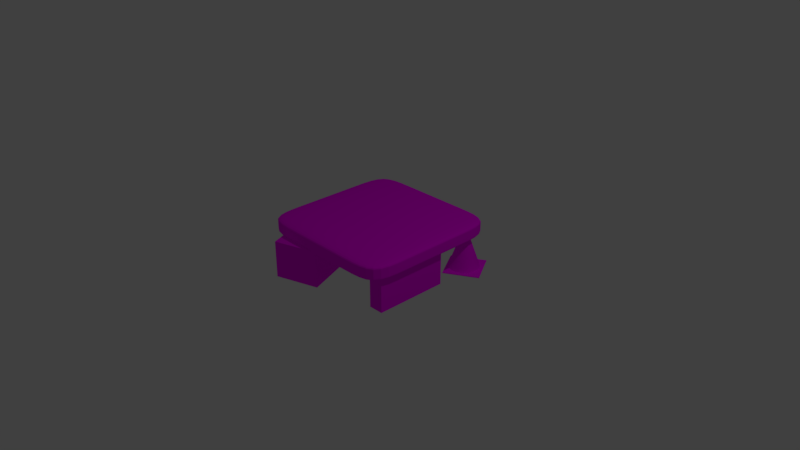 # Source: Tablebasse2.blend  (saved by Blender 2.79.0; exported with 4.5.12 LTS)
import bpy
from mathutils import Matrix  # noqa: F401  (used for matrix-valued properties, if any)

bpy.ops.wm.read_factory_settings(use_empty=True)
scene = bpy.context.scene
scene.name = 'Scene'

# ---- collections
col_collection_1 = bpy.data.collections.new('Collection 1'); scene.collection.children.link(col_collection_1)

# ---- images (referenced by path relative to the original .blend; pixels are not part of the script)
import os
ASSET_DIR = os.environ.get("B2B_ASSET_DIR", "")  # directory of the original .blend (textures are referenced by path, not embedded)
HERE = os.path.dirname(os.path.abspath(__file__))  # packed textures are extracted next to this script under _unpacked/

def load_image(name, relpath, width, height, colorspace="sRGB"):
    """Load a texture the original file referenced (path relative to the .blend, or extracted next to this script)."""
    p = next((c for c in (os.path.join(HERE, relpath), os.path.join(ASSET_DIR, relpath)) if relpath and os.path.exists(c)), "")
    if p:
        img = bpy.data.images.load(p, check_existing=True)
        img.name = name
    else:  # same state as the original file: an image datablock whose file is absent (Cycles renders it pink)
        img = bpy.data.images.new(name, width, height)
        img.source = "FILE"
        img.filepath = "//" + (relpath or name)
    img.colorspace_settings.name = colorspace
    return img
img_tabelbasse_jpg = load_image('tabelbasse.jpg', 'tabelbasse.jpg', 1024, 1024, 'sRGB')
img_tabelbasse_jpg_001 = load_image('tabelbasse.jpg.001', 'tabelbasse.jpg', 1024, 1024, 'sRGB')
img_tabelbasse_jpg_002 = load_image('tabelbasse.jpg.002', 'tabelbasse.jpg', 1024, 1024, 'sRGB')
img_tabelbasse_jpg_003 = load_image('tabelbasse.jpg.003', 'tabelbasse.jpg', 1024, 1024, 'sRGB')

# ---- materials (node trees are filled in below, after node groups)
mat_mat_riau_002 = bpy.data.materials.new('Matériau.002')
mat_mat_riau_002.alpha_threshold = 0.0
mat_mat_riau_002.roughness = 0.5
mat_mat_riau_001 = bpy.data.materials.new('Matériau.001')
mat_mat_riau_001.alpha_threshold = 0.0
mat_mat_riau_001.roughness = 0.5
mat_mat_riau_005 = bpy.data.materials.new('Matériau.005')
mat_mat_riau_005.alpha_threshold = 0.0
mat_mat_riau_005.roughness = 0.5
mat_mat_riau_003 = bpy.data.materials.new('Matériau.003')
mat_mat_riau_003.alpha_threshold = 0.0
mat_mat_riau_003.roughness = 0.5
mat_mat_riau_006 = bpy.data.materials.new('Matériau.006')
mat_mat_riau_006.alpha_threshold = 0.0
mat_mat_riau_006.roughness = 0.5
mat_mat_riau_007 = bpy.data.materials.new('Matériau.007')
mat_mat_riau_007.alpha_threshold = 0.0
mat_mat_riau_007.roughness = 0.5
mat_mat_riau_008 = bpy.data.materials.new('Matériau.008')
mat_mat_riau_008.alpha_threshold = 0.0
mat_mat_riau_008.roughness = 0.5

# ---- material node trees
mat_mat_riau_002.use_nodes = True; mat_mat_riau_002.node_tree.nodes.clear()
_N = mat_mat_riau_002.node_tree.nodes; _L = mat_mat_riau_002.node_tree.links
n0 = _N.new('ShaderNodeOutputMaterial'); n0.name = 'Sortie de matériau'; n0.location = (462, 233)
n1 = _N.new('ShaderNodeBsdfDiffuse'); n1.name = 'BSDF diffus'; n1.location = (305, 347)
n2 = _N.new('ShaderNodeTexImage'); n2.name = 'Texture image'; n2.location = (84, 368)
n2.width = 140
n2.image = img_tabelbasse_jpg
_L.new(n1.outputs[0], n0.inputs[0])
_L.new(n2.outputs[0], n1.inputs[0])
n0.is_active_output = True
mat_mat_riau_001.use_nodes = True; mat_mat_riau_001.node_tree.nodes.clear()
_N = mat_mat_riau_001.node_tree.nodes; _L = mat_mat_riau_001.node_tree.links
n0 = _N.new('ShaderNodeOutputMaterial'); n0.name = 'Sortie de matériau'; n0.location = (463, 232)
n1 = _N.new('ShaderNodeBsdfDiffuse'); n1.name = 'BSDF diffus'; n1.location = (308, 311)
n2 = _N.new('ShaderNodeTexImage'); n2.name = 'Texture image'; n2.location = (123, 346)
n2.width = 140
n2.image = img_tabelbasse_jpg
_L.new(n1.outputs[0], n0.inputs[0])
_L.new(n2.outputs[0], n1.inputs[0])
n0.is_active_output = True
mat_mat_riau_005.use_nodes = True; mat_mat_riau_005.node_tree.nodes.clear()
_N = mat_mat_riau_005.node_tree.nodes; _L = mat_mat_riau_005.node_tree.links
n0 = _N.new('ShaderNodeOutputMaterial'); n0.name = 'Sortie de matériau'; n0.location = (458, 243)
n1 = _N.new('ShaderNodeBsdfDiffuse'); n1.name = 'BSDF diffus'; n1.location = (321, 336)
n2 = _N.new('ShaderNodeTexImage'); n2.name = 'Texture image'; n2.location = (97, 362)
n2.width = 140
n2.image = img_tabelbasse_jpg
_L.new(n1.outputs[0], n0.inputs[0])
_L.new(n2.outputs[0], n1.inputs[0])
n0.is_active_output = True
mat_mat_riau_003.use_nodes = True; mat_mat_riau_003.node_tree.nodes.clear()
_N = mat_mat_riau_003.node_tree.nodes; _L = mat_mat_riau_003.node_tree.links
n0 = _N.new('ShaderNodeOutputMaterial'); n0.name = 'Sortie de matériau'; n0.location = (459, 236)
n1 = _N.new('ShaderNodeBsdfDiffuse'); n1.name = 'BSDF diffus'; n1.location = (280, 334)
n2 = _N.new('ShaderNodeTexImage'); n2.name = 'Texture image'; n2.location = (65, 343)
n2.width = 140
n2.image = img_tabelbasse_jpg
_L.new(n1.outputs[0], n0.inputs[0])
_L.new(n2.outputs[0], n1.inputs[0])
n0.is_active_output = True
mat_mat_riau_006.use_nodes = True; mat_mat_riau_006.node_tree.nodes.clear()
_N = mat_mat_riau_006.node_tree.nodes; _L = mat_mat_riau_006.node_tree.links
n0 = _N.new('ShaderNodeOutputMaterial'); n0.name = 'Sortie de matériau'; n0.location = (458, 243)
n1 = _N.new('ShaderNodeBsdfDiffuse'); n1.name = 'BSDF diffus'; n1.location = (321, 336)
n2 = _N.new('ShaderNodeTexImage'); n2.name = 'Texture image'; n2.location = (97, 362)
n2.width = 140
n2.image = img_tabelbasse_jpg_001
_L.new(n1.outputs[0], n0.inputs[0])
_L.new(n2.outputs[0], n1.inputs[0])
n0.is_active_output = True
mat_mat_riau_007.use_nodes = True; mat_mat_riau_007.node_tree.nodes.clear()
_N = mat_mat_riau_007.node_tree.nodes; _L = mat_mat_riau_007.node_tree.links
n0 = _N.new('ShaderNodeOutputMaterial'); n0.name = 'Sortie de matériau'; n0.location = (458, 243)
n1 = _N.new('ShaderNodeBsdfDiffuse'); n1.name = 'BSDF diffus'; n1.location = (321, 336)
n2 = _N.new('ShaderNodeTexImage'); n2.name = 'Texture image'; n2.location = (97, 362)
n2.width = 140
n2.image = img_tabelbasse_jpg_002
_L.new(n1.outputs[0], n0.inputs[0])
_L.new(n2.outputs[0], n1.inputs[0])
n0.is_active_output = True
mat_mat_riau_008.use_nodes = True; mat_mat_riau_008.node_tree.nodes.clear()
_N = mat_mat_riau_008.node_tree.nodes; _L = mat_mat_riau_008.node_tree.links
n0 = _N.new('ShaderNodeOutputMaterial'); n0.name = 'Sortie de matériau'; n0.location = (458, 243)
n1 = _N.new('ShaderNodeBsdfDiffuse'); n1.name = 'BSDF diffus'; n1.location = (321, 336)
n2 = _N.new('ShaderNodeTexImage'); n2.name = 'Texture image'; n2.location = (97, 362)
n2.width = 140
n2.image = img_tabelbasse_jpg_003
_L.new(n1.outputs[0], n0.inputs[0])
_L.new(n2.outputs[0], n1.inputs[0])
n0.is_active_output = True

# ---- world
world_world = bpy.data.worlds.new('World'); scene.world = world_world
world_world.color = (0.05088, 0.05088, 0.05088)
world_world.use_sun_shadow = False
world_world.sun_shadow_jitter_overblur = 0.0
world_world.cycles.sampling_method = 'MANUAL'

# ---- cameras
cam_camera = bpy.data.cameras.new('Camera')
cam_camera.clip_end = 100.0
cam_camera.lens = 35.0
cam_camera.sensor_width = 32.0
cam_camera.sensor_height = 18.0
cam_camera.ortho_scale = 7.314
cam_camera.dof.focus_distance = 0.0

# ---- lights
light_lamp = bpy.data.lights.new('Lamp', 'POINT')
light_lamp.transmission_factor = 0.0
light_lamp.cutoff_distance = 30.0
light_lamp.energy = 100.0
light_lamp.shadow_buffer_clip_start = 1.001
light_lamp.shadow_soft_size = 0.1
light_lamp.shadow_maximum_resolution = 0.006
light_lamp.use_absolute_resolution = True

# ---- meshes
me_c_ne = bpy.data.meshes.new('Cône')
me_c_ne.from_pydata([(-0.4213, 0.654, -0.416), (-0.4213, -0.346, 1.584), (-0.2262, 0.6347, -0.416), (-0.0386, 0.5778, -0.416), (0.1343, 0.4854, -0.416), (0.2858, 0.3611, -0.416), (0.4102, 0.2095, -0.416), (0.5026, 0.03665, -0.416), (0.5595, -0.1509, -0.416), (0.5787, -0.346, -0.416), (0.5595, -0.5411, -0.416), (0.5026, -0.7287, -0.416), (0.4102, -0.9016, -0.416), (0.2858, -1.053, -0.416), (0.1343, -1.178, -0.416), (-0.0386, -1.27, -0.416), (-0.2262, -1.327, -0.416), (-0.4213, -1.346, -0.416), (-0.6164, -1.327, -0.416), (-0.804, -1.27, -0.416), (-0.9769, -1.178, -0.416), (-1.128, -1.053, -0.416), (-1.253, -0.9016, -0.416), (-1.345, -0.7287, -0.416), (-1.402, -0.5411, -0.416), (-1.421, -0.346, -0.416), (-1.402, -0.1509, -0.416), (-1.345, 0.03665, -0.416), (-1.253, 0.2095, -0.416), (-1.128, 0.3611, -0.416), (-0.9769, 0.4854, -0.416), (-0.804, 0.5778, -0.416), (-0.6164, 0.6347, -0.416), (-0.4213, 0.654, -0.416), (-0.2262, 0.6347, -0.416), (-0.0386, 0.5778, -0.416), (0.1343, 0.4854, -0.416), (0.2858, 0.3611, -0.416), (0.4102, 0.2095, -0.416), (0.5026, 0.03665, -0.416), (0.5595, -0.1509, -0.416), (0.5787, -0.346, -0.416), (0.5595, -0.5411, -0.416), (0.5026, -0.7287, -0.416), (0.4102, -0.9016, -0.416), (0.2858, -1.053, -0.416), (0.1343, -1.178, -0.416), (-0.0386, -1.27, -0.416), (-0.2262, -1.327, -0.416), (-0.4213, -1.346, -0.416), (-0.6164, -1.327, -0.416), (-0.804, -1.27, -0.416), (-0.9769, -1.178, -0.416), (-1.128, -1.053, -0.416), (-1.253, -0.9016, -0.416), (-1.345, -0.7287, -0.416), (-1.402, -0.5411, -0.416), (-0.4213, -0.346, 1.584), (-1.421, -0.346, -0.416), (-1.402, -0.1509, -0.416), (-1.345, 0.03665, -0.416), (-1.253, 0.2095, -0.416), (-1.128, 0.3611, -0.416), (-0.9769, 0.4854, -0.416), (-0.804, 0.5778, -0.416), (-0.6164, 0.6347, -0.416)], [], [(0, 1, 2), (2, 1, 3), (3, 1, 4), (4, 1, 5), (5, 1, 6), (6, 1, 7), (7, 1, 8), (8, 1, 9), (9, 1, 10), (10, 1, 11), (11, 1, 12), (12, 1, 13), (13, 1, 14), (14, 1, 15), (15, 1, 16), (16, 1, 17), (17, 1, 18), (18, 1, 19), (19, 1, 20), (20, 1, 21), (21, 1, 22), (22, 1, 23), (23, 1, 24), (24, 1, 25), (25, 1, 26), (26, 1, 27), (27, 1, 28), (28, 1, 29), (29, 1, 30), (30, 1, 31), (31, 1, 32), (32, 1, 0), (26, 27, 60, 59), (33, 34, 35, 36, 37, 38, 39, 40, 41, 42, 43, 44, 45, 46, 47, 48, 49, 50, 51, 52, 53, 54, 55, 56, 58, 59, 60, 61, 62, 63, 64, 65), (6, 7, 39, 38), (13, 14, 46, 45), (20, 21, 53, 52), (0, 2, 34, 33), (27, 28, 61, 60), (7, 8, 40, 39), (14, 15, 47, 46), (21, 22, 54, 53), (28, 29, 62, 61), (8, 9, 41, 40), (15, 16, 48, 47), (22, 23, 55, 54), (2, 3, 35, 34), (29, 30, 63, 62), (9, 10, 42, 41), (16, 17, 49, 48), (23, 24, 56, 55), (3, 4, 36, 35), (30, 31, 64, 63), (10, 11, 43, 42), (1, 12, 44, 57), (17, 18, 50, 49), (24, 25, 58, 56), (4, 5, 37, 36), (31, 32, 65, 64), (11, 12, 44, 43), (18, 19, 51, 50), (32, 0, 33, 65), (25, 26, 59, 58), (5, 6, 38, 37), (12, 13, 45, 44), (19, 20, 52, 51)])
_uv = me_c_ne.uv_layers.new(name='CarteUV')
_uv.uv.foreach_set('vector', [0.7758, 0.2228, 0.8197, 0.1197, 0.7908, 0.2249, 0.7908, 0.2249, 0.8197, 0.1197, 0.8002, 0.2261, 0.8002, 0.2261, 0.8197, 0.1197, 0.8121, 0.2268, 0.8121, 0.2268, 0.8197, 0.1197, 0.8258, 0.2268, 0.8258, 0.2268, 0.8197, 0.1197, 0.8386, 0.2265, 0.8386, 0.2265, 0.8197, 0.1197, 0.8506, 0.2249, 0.8506, 0.2249, 0.8197, 0.1197, 0.8615, 0.223, 0.8615, 0.223, 0.8197, 0.1197, 0.8718, 0.2206, 0.6701, 0.1089, 0.8192, 0.12, 0.6688, 0.1189, 0.6688, 0.1189, 0.8192, 0.12, 0.6691, 0.1255, 0.6691, 0.1255, 0.8192, 0.12, 0.6699, 0.1323, 0.6699, 0.1323, 0.8192, 0.12, 0.6711, 0.1393, 0.6711, 0.1393, 0.8192, 0.12, 0.6732, 0.1461, 0.6732, 0.1461, 0.8192, 0.12, 0.6756, 0.1534, 0.6756, 0.1534, 0.8192, 0.12, 0.6795, 0.1607, 0.6795, 0.1607, 0.8192, 0.12, 0.6854, 0.1693, 0.6855, 0.1695, 0.8187, 0.1202, 0.6937, 0.1789, 0.6937, 0.1789, 0.8187, 0.1202, 0.7, 0.1848, 0.7, 0.1848, 0.8187, 0.1202, 0.7087, 0.1926, 0.7087, 0.1926, 0.8187, 0.1202, 0.719, 0.1999, 0.719, 0.1999, 0.8187, 0.1202, 0.7347, 0.208, 0.7347, 0.208, 0.8187, 0.1202, 0.7494, 0.2145, 0.7494, 0.2145, 0.8187, 0.1202, 0.7627, 0.2194, 0.8057, 0.01673, 0.8194, 0.1193, 0.7962, 0.0166, 0.7962, 0.0166, 0.8194, 0.1193, 0.786, 0.01738, 0.786, 0.01738, 0.8194, 0.1193, 0.7755, 0.01903, 0.7755, 0.01903, 0.8194, 0.1193, 0.7651, 0.0215, 0.7651, 0.0215, 0.8194, 0.1193, 0.7551, 0.02469, 0.7551, 0.02469, 0.8194, 0.1193, 0.7461, 0.02847, 0.7461, 0.02847, 0.8194, 0.1193, 0.7382, 0.03271, 0.7382, 0.03271, 0.8194, 0.1193, 0.7319, 0.03723, 0.763, 0.2194, 0.8197, 0.1197, 0.7758, 0.2228, 0.0, 0.0, 0.0, 0.0, 0.0, 0.0, 0.0, 0.0, 0.04735, 0.1747, 0.04735, 0.1501, 0.05338, 0.126, 0.06522, 0.1033, 0.08241, 0.08286, 0.1043, 0.06548, 0.13, 0.05182, 0.1586, 0.04241, 0.1889, 0.03762, 0.2199, 0.03762, 0.2502, 0.04241, 0.2788, 0.05182, 0.3045, 0.06548, 0.3264, 0.08286, 0.3436, 0.1033, 0.3554, 0.126, 0.3615, 0.1501, 0.3615, 0.1747, 0.3554, 0.1988, 0.3436, 0.2215, 0.3264, 0.242, 0.3045, 0.2593, 0.2788, 0.273, 0.2502, 0.2824, 0.2199, 0.2872, 0.1889, 0.2872, 0.1586, 0.2824, 0.13, 0.273, 0.1043, 0.2593, 0.08241, 0.242, 0.06522, 0.2215, 0.05338, 0.1988, 0.0, 0.0, 0.0, 0.0, 0.0, 0.0, 0.0, 0.0, 0.0, 0.0, 0.0, 0.0, 0.0, 0.0, 0.0, 0.0, 0.0, 0.0, 0.0, 0.0, 0.0, 0.0, 0.0, 0.0, 0.0, 0.0, 0.0, 0.0, 0.0, 0.0, 0.0, 0.0, 0.0, 0.0, 0.0, 0.0, 0.0, 0.0, 0.0, 0.0, 0.0, 0.0, 0.0, 0.0, 0.0, 0.0, 0.0, 0.0, 0.0, 0.0, 0.0, 0.0, 0.0, 0.0, 0.0, 0.0, 0.0, 0.0, 0.0, 0.0, 0.0, 0.0, 0.0, 0.0, 0.0, 0.0, 0.0, 0.0, 0.0, 0.0, 0.0, 0.0, 0.0, 0.0, 0.0, 0.0, 0.0, 0.0, 0.0, 0.0, 0.0, 0.0, 0.0, 0.0, 0.0, 0.0, 0.0, 0.0, 0.0, 0.0, 0.0, 0.0, 0.0, 0.0, 0.0, 0.0, 0.0, 0.0, 0.0, 0.0, 0.0, 0.0, 0.0, 0.0, 0.0, 0.0, 0.0, 0.0, 0.0, 0.0, 0.0, 0.0, 0.0, 0.0, 0.0, 0.0, 0.0, 0.0, 0.0, 0.0, 0.0, 0.0, 0.0, 0.0, 0.0, 0.0, 0.0, 0.0, 0.0, 0.0, 0.0, 0.0, 0.0, 0.0, 0.0, 0.0, 0.0, 0.0, 0.0, 0.0, 0.0, 0.0, 0.0, 0.0, 0.0, 0.0, 0.0, 0.0, 0.0, 0.0, 0.0, 0.0, 0.0, 0.0, 0.0, 0.0, 0.0, 0.0, 0.0, 0.0, 0.0, 0.0, 0.0, 0.0, 0.0, 0.0, 0.0, 0.0, 0.0, 0.0, 0.0, 0.0, 0.0, 0.0, 0.0, 0.0, 0.0, 0.0, 0.0, 0.0, 0.0, 0.0, 0.0, 0.0, 0.0, 0.0, 0.0, 0.0, 0.0, 0.0, 0.0, 0.0, 0.0, 0.0, 0.0, 0.0, 0.0, 0.0, 0.0, 0.0, 0.0, 0.0, 0.0, 0.0, 0.0, 0.0, 0.0, 0.0, 0.0, 0.0, 0.0, 0.0, 0.0, 0.0, 0.0, 0.0, 0.0, 0.0, 0.0, 0.0, 0.0, 0.0, 0.0, 0.0, 0.0, 0.0, 0.0, 0.0, 0.0, 0.0, 0.0, 0.0, 0.0, 0.0, 0.0, 0.0, 0.0, 0.0, 0.0, 0.0, 0.0, 0.0, 0.0, 0.0, 0.0, 0.0, 0.0, 0.0, 0.0, 0.0, 0.0, 0.0, 0.0, 0.0, 0.0, 0.0])
me_c_ne.materials.append(mat_mat_riau_002)
me_c_ne.use_remesh_preserve_volume = False
me_c_ne.use_remesh_preserve_attributes = False
me_c_ne.use_mirror_vertex_groups = False
me_c_ne.update()
me_cube = bpy.data.meshes.new('Cube')
me_cube.from_pydata([(1.0, 1.0, -1.0), (1.0, -1.0, -1.0), (-1.0, -1.0, -1.0), (-1.0, 1.0, -1.0), (1.0, 1.0, 1.0), (1.0, -1.0, 1.0), (-1.0, -1.0, 1.0), (-1.0, 1.0, 1.0), (1.0, 0.5, -1.0), (1.0, -5.96e-08, -1.0), (1.0, -0.5, -1.0), (0.5, 1.0, -1.0), (1.788e-07, 1.0, -1.0), (-0.5, 1.0, -1.0), (1.0, 1.0, -0.5), (1.0, 1.0, 0.0), (1.0, 1.0, 0.5), (0.5, -1.0, -1.0), (-5.96e-08, -1.0, -1.0), (-0.5, -1.0, -1.0), (1.0, -1.0, -0.5), (1.0, -1.0, 0.0), (1.0, -1.0, 0.5), (-1.0, -0.5, -1.0), (-1.0, 2.98e-07, -1.0), (-1.0, 0.5, -1.0), (-1.0, -1.0, -0.5), (-1.0, -1.0, 0.0), (-1.0, -1.0, 0.5), (-1.0, 1.0, -0.5), (-1.0, 1.0, 0.0), (-1.0, 1.0, 0.5), (1.0, 0.5, 1.0), (1.0, -5.364e-07, 1.0), (1.0, -0.5, 1.0), (0.5, 1.0, 1.0), (2.384e-07, 1.0, 1.0), (-0.5, 1.0, 1.0), (0.5, -1.0, 1.0), (-5.364e-07, -1.0, 1.0), (-0.5, -1.0, 1.0), (-1.0, -0.5, 1.0), (-1.0, 2.086e-07, 1.0), (-1.0, 0.5, 1.0), (0.5, 1.0, 0.5), (1.788e-07, 1.0, 0.5), (-0.5, 1.0, 0.5), (0.5, 1.0, 0.0), (2.384e-07, 1.0, 0.0), (-0.5, 1.0, 0.0), (0.5, 1.0, -0.5), (2.086e-07, 1.0, -0.5), (-0.5, 1.0, -0.5), (-1.0, -0.5, -0.5), (-1.0, 2.384e-07, -0.5), (-1.0, 0.5, -0.5), (-1.0, -0.5, 0.0), (-1.0, 2.086e-07, 0.0), (-1.0, 0.5, 0.0), (-1.0, -0.5, 0.5), (-1.0, 2.086e-07, 0.5), (-1.0, 0.5, 0.5), (0.5, -1.0, -0.5), (-1.788e-07, -1.0, -0.5), (-0.5, -1.0, -0.5), (0.5, -1.0, 0.0), (-2.98e-07, -1.0, 0.0), (-0.5, -1.0, 0.0), (0.5, -1.0, 0.5), (-3.576e-07, -1.0, 0.5), (-0.5, -1.0, 0.5), (1.0, 0.5, -0.5), (1.0, -1.788e-07, -0.5), (1.0, -0.5, -0.5), (1.0, 0.5, 0.0), (1.0, -2.98e-07, 0.0), (1.0, -0.5, 0.0), (1.0, 0.5, 0.5), (1.0, -4.172e-07, 0.5), (1.0, -0.5, 0.5), (0.5, 0.5, 1.0), (0.5, -4.172e-07, 1.0), (0.5, -0.5, 1.0), (4.47e-08, 0.5, 1.0), (-1.49e-07, -2.086e-07, 1.0), (-3.427e-07, -0.5, 1.0), (-0.5, 0.5, 1.0), (-0.5, 0.0, 1.0), (-0.5, -0.5, 1.0), (0.5, 0.5, -1.0), (1.192e-07, 0.5, -1.0), (-0.5, 0.5, -1.0), (0.5, 2.98e-08, -1.0), (2.98e-08, 1.192e-07, -1.0), (-0.5, 2.086e-07, -1.0), (0.5, -0.5, -1.0), (0.0, -0.5, -1.0), (-0.5, -0.5, -1.0)], [], [(97, 19, 2, 23), (88, 41, 6, 40), (79, 34, 5, 22), (70, 40, 6, 28), (61, 43, 7, 31), (52, 13, 3, 29), (37, 46, 31, 7), (46, 49, 30, 31), (49, 52, 29, 30), (4, 16, 44, 35), (35, 44, 45, 36), (36, 45, 46, 37), (16, 15, 47, 44), (44, 47, 48, 45), (45, 48, 49, 46), (15, 14, 50, 47), (47, 50, 51, 48), (48, 51, 52, 49), (14, 0, 11, 50), (50, 11, 12, 51), (51, 12, 13, 52), (25, 55, 29, 3), (55, 58, 30, 29), (58, 61, 31, 30), (2, 26, 53, 23), (23, 53, 54, 24), (24, 54, 55, 25), (26, 27, 56, 53), (53, 56, 57, 54), (54, 57, 58, 55), (27, 28, 59, 56), (56, 59, 60, 57), (57, 60, 61, 58), (28, 6, 41, 59), (59, 41, 42, 60), (60, 42, 43, 61), (19, 64, 26, 2), (64, 67, 27, 26), (67, 70, 28, 27), (1, 20, 62, 17), (17, 62, 63, 18), (18, 63, 64, 19), (20, 21, 65, 62), (62, 65, 66, 63), (63, 66, 67, 64), (21, 22, 68, 65), (65, 68, 69, 66), (66, 69, 70, 67), (22, 5, 38, 68), (68, 38, 39, 69), (69, 39, 40, 70), (10, 73, 20, 1), (73, 76, 21, 20), (76, 79, 22, 21), (0, 14, 71, 8), (8, 71, 72, 9), (9, 72, 73, 10), (14, 15, 74, 71), (71, 74, 75, 72), (72, 75, 76, 73), (15, 16, 77, 74), (74, 77, 78, 75), (75, 78, 79, 76), (16, 4, 32, 77), (77, 32, 33, 78), (78, 33, 34, 79), (34, 82, 38, 5), (82, 85, 39, 38), (85, 88, 40, 39), (4, 35, 80, 32), (32, 80, 81, 33), (33, 81, 82, 34), (35, 36, 83, 80), (80, 83, 84, 81), (81, 84, 85, 82), (36, 37, 86, 83), (83, 86, 87, 84), (84, 87, 88, 85), (37, 7, 43, 86), (86, 43, 42, 87), (87, 42, 41, 88), (13, 91, 25, 3), (91, 94, 24, 25), (94, 97, 23, 24), (0, 8, 89, 11), (11, 89, 90, 12), (12, 90, 91, 13), (8, 9, 92, 89), (89, 92, 93, 90), (90, 93, 94, 91), (9, 10, 95, 92), (92, 95, 96, 93), (93, 96, 97, 94), (10, 1, 17, 95), (95, 17, 18, 96), (96, 18, 19, 97)])
_uv = me_cube.uv_layers.new(name='UVMap')
_uv.uv.foreach_set('vector', [0.8974, 0.2308, 0.9615, 0.2308, 0.9615, 0.2949, 0.8974, 0.2949, 0.4943, 0.8382, 0.4953, 0.9227, 0.3758, 0.9227, 0.3748, 0.8382, 0.4939, 0.5601, 0.4938, 0.5696, 0.373, 0.5698, 0.3731, 0.5603, 0.3117, 0.6672, 0.2981, 0.6668, 0.2977, 0.5812, 0.3113, 0.5817, 0.4938, 0.9647, 0.4937, 0.9743, 0.3726, 0.9746, 0.3728, 0.965, 0.9123, 0.8382, 0.9249, 0.8381, 0.9252, 0.9237, 0.9125, 0.9237, 0.8744, 0.8383, 0.887, 0.8383, 0.8873, 0.9238, 0.8746, 0.9238, 0.887, 0.8383, 0.8997, 0.8382, 0.8999, 0.9237, 0.8873, 0.9238, 0.8997, 0.8382, 0.9123, 0.8382, 0.9125, 0.9237, 0.8999, 0.9237, 0.8736, 0.5818, 0.8863, 0.5817, 0.8865, 0.6672, 0.8739, 0.6673, 0.8739, 0.6673, 0.8865, 0.6672, 0.8868, 0.7527, 0.8741, 0.7528, 0.8741, 0.7528, 0.8868, 0.7527, 0.887, 0.8383, 0.8744, 0.8383, 0.8863, 0.5817, 0.8989, 0.5817, 0.8992, 0.6672, 0.8865, 0.6672, 0.8865, 0.6672, 0.8992, 0.6672, 0.8994, 0.7527, 0.8868, 0.7527, 0.8868, 0.7527, 0.8994, 0.7527, 0.8997, 0.8382, 0.887, 0.8383, 0.8989, 0.5817, 0.9116, 0.5816, 0.9118, 0.6671, 0.8992, 0.6672, 0.8992, 0.6672, 0.9118, 0.6671, 0.9121, 0.7526, 0.8994, 0.7527, 0.8994, 0.7527, 0.9121, 0.7526, 0.9123, 0.8382, 0.8997, 0.8382, 0.9116, 0.5816, 0.9242, 0.5815, 0.9245, 0.6671, 0.9118, 0.6671, 0.9118, 0.6671, 0.9245, 0.6671, 0.9247, 0.7526, 0.9121, 0.7526, 0.9121, 0.7526, 0.9247, 0.7526, 0.9249, 0.8381, 0.9123, 0.8382, 0.4943, 0.9358, 0.4941, 0.9454, 0.3732, 0.9456, 0.3735, 0.9359, 0.4941, 0.9454, 0.494, 0.955, 0.373, 0.9553, 0.3732, 0.9456, 0.494, 0.955, 0.4938, 0.9647, 0.3728, 0.965, 0.373, 0.9553, 0.8568, 0.9353, 0.8569, 0.9448, 0.7359, 0.945, 0.736, 0.9355, 0.736, 0.9355, 0.7359, 0.945, 0.615, 0.9452, 0.6151, 0.9356, 0.6151, 0.9356, 0.615, 0.9452, 0.4941, 0.9454, 0.4943, 0.9358, 0.8569, 0.9448, 0.8569, 0.9543, 0.7359, 0.9545, 0.7359, 0.945, 0.7359, 0.945, 0.7359, 0.9545, 0.615, 0.9548, 0.615, 0.9452, 0.615, 0.9452, 0.615, 0.9548, 0.494, 0.955, 0.4941, 0.9454, 0.8569, 0.9543, 0.8569, 0.9638, 0.7359, 0.9641, 0.7359, 0.9545, 0.7359, 0.9545, 0.7359, 0.9641, 0.6149, 0.9644, 0.615, 0.9548, 0.615, 0.9548, 0.6149, 0.9644, 0.4938, 0.9647, 0.494, 0.955, 0.8569, 0.9638, 0.857, 0.9733, 0.7359, 0.9736, 0.7359, 0.9641, 0.7359, 0.9641, 0.7359, 0.9736, 0.6148, 0.974, 0.6149, 0.9644, 0.6149, 0.9644, 0.6148, 0.974, 0.4937, 0.9743, 0.4938, 0.9647, 0.3522, 0.6682, 0.3387, 0.6678, 0.3385, 0.5826, 0.3521, 0.5831, 0.3387, 0.6678, 0.3252, 0.6675, 0.3249, 0.5821, 0.3385, 0.5826, 0.3252, 0.6675, 0.3117, 0.6672, 0.3113, 0.5817, 0.3249, 0.5821, 0.3526, 0.9234, 0.3393, 0.9235, 0.3391, 0.8383, 0.3525, 0.8383, 0.3525, 0.8383, 0.3391, 0.8383, 0.3389, 0.7531, 0.3523, 0.7533, 0.3523, 0.7533, 0.3389, 0.7531, 0.3387, 0.6678, 0.3522, 0.6682, 0.3393, 0.9235, 0.3261, 0.9236, 0.3258, 0.8382, 0.3391, 0.8383, 0.3391, 0.8383, 0.3258, 0.8382, 0.3255, 0.7529, 0.3389, 0.7531, 0.3389, 0.7531, 0.3255, 0.7529, 0.3252, 0.6675, 0.3387, 0.6678, 0.3261, 0.9236, 0.3128, 0.9237, 0.3124, 0.8382, 0.3258, 0.8382, 0.3258, 0.8382, 0.3124, 0.8382, 0.312, 0.7527, 0.3255, 0.7529, 0.3255, 0.7529, 0.312, 0.7527, 0.3117, 0.6672, 0.3252, 0.6675, 0.3128, 0.9237, 0.2995, 0.9238, 0.2991, 0.8381, 0.3124, 0.8382, 0.3124, 0.8382, 0.2991, 0.8381, 0.2986, 0.7525, 0.312, 0.7527, 0.312, 0.7527, 0.2986, 0.7525, 0.2981, 0.6668, 0.3117, 0.6672, 0.4942, 0.5317, 0.4941, 0.5412, 0.3733, 0.5413, 0.3734, 0.5318, 0.4941, 0.5412, 0.494, 0.5506, 0.3732, 0.5508, 0.3733, 0.5413, 0.494, 0.5506, 0.4939, 0.5601, 0.3731, 0.5603, 0.3732, 0.5508, 0.8565, 0.5313, 0.8564, 0.5407, 0.7356, 0.5409, 0.7357, 0.5315, 0.7357, 0.5315, 0.7356, 0.5409, 0.6148, 0.541, 0.6149, 0.5316, 0.6149, 0.5316, 0.6148, 0.541, 0.4941, 0.5412, 0.4942, 0.5317, 0.8564, 0.5407, 0.8563, 0.5502, 0.7355, 0.5503, 0.7356, 0.5409, 0.7356, 0.5409, 0.7355, 0.5503, 0.6147, 0.5505, 0.6148, 0.541, 0.6148, 0.541, 0.6147, 0.5505, 0.494, 0.5506, 0.4941, 0.5412, 0.8563, 0.5502, 0.8562, 0.5596, 0.7354, 0.5597, 0.7355, 0.5503, 0.7355, 0.5503, 0.7354, 0.5597, 0.6146, 0.5599, 0.6147, 0.5505, 0.6147, 0.5505, 0.6146, 0.5599, 0.4939, 0.5601, 0.494, 0.5506, 0.8562, 0.5596, 0.8561, 0.569, 0.7353, 0.5692, 0.7354, 0.5597, 0.7354, 0.5597, 0.7353, 0.5692, 0.6145, 0.5694, 0.6146, 0.5599, 0.6146, 0.5599, 0.6145, 0.5694, 0.4938, 0.5696, 0.4939, 0.5601, 0.4912, 0.5845, 0.4922, 0.669, 0.3727, 0.669, 0.3717, 0.5845, 0.4922, 0.669, 0.4932, 0.7536, 0.3738, 0.7536, 0.3727, 0.669, 0.4932, 0.7536, 0.4943, 0.8382, 0.3748, 0.8382, 0.3738, 0.7536, 0.8496, 0.5845, 0.8507, 0.669, 0.7312, 0.669, 0.7302, 0.5845, 0.7302, 0.5845, 0.7312, 0.669, 0.6117, 0.669, 0.6107, 0.5845, 0.6107, 0.5845, 0.6117, 0.669, 0.4922, 0.669, 0.4912, 0.5845, 0.8507, 0.669, 0.8517, 0.7536, 0.7322, 0.7536, 0.7312, 0.669, 0.7312, 0.669, 0.7322, 0.7536, 0.6127, 0.7536, 0.6117, 0.669, 0.6117, 0.669, 0.6127, 0.7536, 0.4932, 0.7536, 0.4922, 0.669, 0.8517, 0.7536, 0.8527, 0.8382, 0.7332, 0.8382, 0.7322, 0.7536, 0.7322, 0.7536, 0.7332, 0.8382, 0.6137, 0.8382, 0.6127, 0.7536, 0.6127, 0.7536, 0.6137, 0.8382, 0.4943, 0.8382, 0.4932, 0.7536, 0.8527, 0.8382, 0.8537, 0.9227, 0.7342, 0.9227, 0.7332, 0.8382, 0.7332, 0.8382, 0.7342, 0.9227, 0.6148, 0.9227, 0.6137, 0.8382, 0.6137, 0.8382, 0.6148, 0.9227, 0.4953, 0.9227, 0.4943, 0.8382, 0.7051, 0.2308, 0.7692, 0.2308, 0.7692, 0.2949, 0.7051, 0.2949, 0.7692, 0.2308, 0.8333, 0.2308, 0.8333, 0.2949, 0.7692, 0.2949, 0.8333, 0.2308, 0.8974, 0.2308, 0.8974, 0.2949, 0.8333, 0.2949, 0.7051, 0.03846, 0.7692, 0.03846, 0.7692, 0.1026, 0.7051, 0.1026, 0.7051, 0.1026, 0.7692, 0.1026, 0.7692, 0.1667, 0.7051, 0.1667, 0.7051, 0.1667, 0.7692, 0.1667, 0.7692, 0.2308, 0.7051, 0.2308, 0.7692, 0.03846, 0.8333, 0.03846, 0.8333, 0.1026, 0.7692, 0.1026, 0.7692, 0.1026, 0.8333, 0.1026, 0.8333, 0.1667, 0.7692, 0.1667, 0.7692, 0.1667, 0.8333, 0.1667, 0.8333, 0.2308, 0.7692, 0.2308, 0.8333, 0.03846, 0.8974, 0.03846, 0.8974, 0.1026, 0.8333, 0.1026, 0.8333, 0.1026, 0.8974, 0.1026, 0.8974, 0.1667, 0.8333, 0.1667, 0.8333, 0.1667, 0.8974, 0.1667, 0.8974, 0.2308, 0.8333, 0.2308, 0.8974, 0.03846, 0.9615, 0.03846, 0.9615, 0.1026, 0.8974, 0.1026, 0.8974, 0.1026, 0.9615, 0.1026, 0.9615, 0.1667, 0.8974, 0.1667, 0.8974, 0.1667, 0.9615, 0.1667, 0.9615, 0.2308, 0.8974, 0.2308])
me_cube.materials.append(mat_mat_riau_001)
me_cube.use_remesh_preserve_volume = False
me_cube.use_remesh_preserve_attributes = False
me_cube.use_mirror_vertex_groups = False
me_cube.update()
me_cube_002 = bpy.data.meshes.new('Cube.002')
me_cube_002.from_pydata([(1.0, 1.0, -1.0), (1.0, -1.0, -1.0), (-1.0, -1.0, -1.0), (-1.0, 1.0, -1.0), (1.0, 1.0, 1.0), (1.0, -1.0, 1.0), (-1.0, -1.0, 1.0), (-1.0, 1.0, 1.0)], [], [(0, 1, 2, 3), (4, 7, 6, 5), (0, 4, 5, 1), (1, 5, 6, 2), (2, 6, 7, 3), (4, 0, 3, 7)])
_uv = me_cube_002.uv_layers.new(name='UVMap')
_uv.uv.foreach_set('vector', [0.1301, 0.2816, 0.3375, 0.2787, 0.3375, 0.4253, 0.1301, 0.4282, 0.3387, 0.4287, 0.3388, 0.5063, 0.1205, 0.5059, 0.1206, 0.4291, 0.0, 0.0, 1.0, 0.0, 1.0, 1.0, 0.0, 1.0, 0.3405, 0.2769, 0.4452, 0.2737, 0.4389, 0.4296, 0.3385, 0.4286, 0.1236, 0.504, 0.1246, 0.4292, 0.3376, 0.43, 0.3373, 0.5041, 0.338, 0.2769, 0.4423, 0.2776, 0.4417, 0.4297, 0.3373, 0.4282])
me_cube_002.materials.append(mat_mat_riau_005)
me_cube_002.use_remesh_preserve_volume = False
me_cube_002.use_remesh_preserve_attributes = False
me_cube_002.use_mirror_vertex_groups = False
me_cube_002.update()
me_cube_003 = bpy.data.meshes.new('Cube.003')
me_cube_003.from_pydata([(1.0, 1.0, -1.0), (1.0, -1.0, -1.0), (-1.0, -1.0, -1.0), (-1.0, 1.0, -1.0), (1.0, 1.0, 1.0), (1.0, -1.0, 1.0), (-1.0, -1.0, 1.0), (-1.0, 1.0, 1.0)], [], [(0, 1, 2, 3), (4, 7, 6, 5), (0, 4, 5, 1), (1, 5, 6, 2), (2, 6, 7, 3), (4, 0, 3, 7)])
_uv = me_cube_003.uv_layers.new(name='UVMap')
_uv.uv.foreach_set('vector', [0.7051, 0.03846, 0.9615, 0.03846, 0.9615, 0.2949, 0.7051, 0.2949, 0.986, 0.2485, 0.9847, 0.4825, 0.6538, 0.4821, 0.6546, 0.249, 0.6501, 0.4825, 0.6336, 0.4807, 0.632, 0.2488, 0.6481, 0.2494, 0.6328, 0.4828, 0.632, 0.2497, 0.6484, 0.2494, 0.6492, 0.4824, 0.6496, 0.4821, 0.6312, 0.4823, 0.6315, 0.2492, 0.6487, 0.249, 0.6298, 0.2468, 0.6513, 0.2475, 0.6497, 0.4811, 0.6318, 0.4817])
me_cube_003.materials.append(mat_mat_riau_003)
me_cube_003.use_remesh_preserve_volume = False
me_cube_003.use_remesh_preserve_attributes = False
me_cube_003.use_mirror_vertex_groups = False
me_cube_003.update()
me_cube_004 = bpy.data.meshes.new('Cube.004')
me_cube_004.from_pydata([(1.0, 1.0, -1.0), (1.0, -1.0, -1.0), (-1.0, -1.0, -1.0), (-1.0, 1.0, -1.0), (1.0, 0.939, 5.007), (1.0, -1.061, 5.007), (-1.0, -1.061, 5.007), (-1.0, 0.939, 5.007)], [], [(0, 1, 2, 3), (4, 7, 6, 5), (0, 4, 5, 1), (1, 5, 6, 2), (2, 6, 7, 3), (4, 0, 3, 7)])
_uv = me_cube_004.uv_layers.new(name='UVMap')
_uv.uv.foreach_set('vector', [0.1301, 0.2816, 0.3375, 0.2787, 0.3375, 0.4253, 0.1301, 0.4282, 0.3387, 0.4287, 0.3388, 0.5063, 0.1205, 0.5059, 0.1206, 0.4291, 0.0, 0.0, 1.0, 0.0, 1.0, 1.0, 0.0, 1.0, 0.3405, 0.2769, 0.4452, 0.2737, 0.4389, 0.4296, 0.3385, 0.4286, 0.1236, 0.504, 0.1246, 0.4292, 0.3376, 0.43, 0.3373, 0.5041, 0.338, 0.2769, 0.4423, 0.2776, 0.4417, 0.4297, 0.3373, 0.4282])
me_cube_004.materials.append(mat_mat_riau_006)
me_cube_004.use_remesh_preserve_volume = False
me_cube_004.use_remesh_preserve_attributes = False
me_cube_004.use_mirror_vertex_groups = False
me_cube_004.update()
me_cube_005 = bpy.data.meshes.new('Cube.005')
me_cube_005.from_pydata([(1.0, 0.3571, -0.5958), (1.0, -1.0, -1.0), (-1.0, -1.0, -1.0), (-1.0, 0.3571, -0.5958), (1.0, 0.3571, 1.404), (1.0, -1.0, 1.0), (-1.0, -1.0, 1.0), (-1.0, 0.3571, 1.404)], [], [(0, 1, 2, 3), (4, 7, 6, 5), (0, 4, 5, 1), (1, 5, 6, 2), (2, 6, 7, 3), (4, 0, 3, 7)])
_uv = me_cube_005.uv_layers.new(name='UVMap')
_uv.uv.foreach_set('vector', [0.1301, 0.2816, 0.3375, 0.2787, 0.3375, 0.4253, 0.1301, 0.4282, 0.3387, 0.4287, 0.3388, 0.5063, 0.1205, 0.5059, 0.1206, 0.4291, 0.0, 0.0, 1.0, 0.0, 1.0, 1.0, 0.0, 1.0, 0.3405, 0.2769, 0.4452, 0.2737, 0.4389, 0.4296, 0.3385, 0.4286, 0.1236, 0.504, 0.1246, 0.4292, 0.3376, 0.43, 0.3373, 0.5041, 0.338, 0.2769, 0.4423, 0.2776, 0.4417, 0.4297, 0.3373, 0.4282])
me_cube_005.materials.append(mat_mat_riau_007)
me_cube_005.use_remesh_preserve_volume = False
me_cube_005.use_remesh_preserve_attributes = False
me_cube_005.use_mirror_vertex_groups = False
me_cube_005.update()
me_cube_006 = bpy.data.meshes.new('Cube.006')
me_cube_006.from_pydata([(1.0, 0.3571, -0.5958), (1.0, -1.0, -1.0), (-1.0, -1.0, -1.0), (-1.0, 0.3571, -0.5958), (1.0, 0.3571, 1.404), (1.0, -1.0, 1.0), (-1.0, -1.0, 1.0), (-1.0, 0.3571, 1.404)], [], [(0, 1, 2, 3), (4, 7, 6, 5), (0, 4, 5, 1), (1, 5, 6, 2), (2, 6, 7, 3), (4, 0, 3, 7)])
_uv = me_cube_006.uv_layers.new(name='UVMap')
_uv.uv.foreach_set('vector', [0.1301, 0.2816, 0.3375, 0.2787, 0.3375, 0.4253, 0.1301, 0.4282, 0.3387, 0.4287, 0.3388, 0.5063, 0.1205, 0.5059, 0.1206, 0.4291, 0.0, 0.0, 1.0, 0.0, 1.0, 1.0, 0.0, 1.0, 0.3405, 0.2769, 0.4452, 0.2737, 0.4389, 0.4296, 0.3385, 0.4286, 0.1236, 0.504, 0.1246, 0.4292, 0.3376, 0.43, 0.3373, 0.5041, 0.338, 0.2769, 0.4423, 0.2776, 0.4417, 0.4297, 0.3373, 0.4282])
me_cube_006.materials.append(mat_mat_riau_008)
me_cube_006.use_remesh_preserve_volume = False
me_cube_006.use_remesh_preserve_attributes = False
me_cube_006.use_mirror_vertex_groups = False
me_cube_006.update()

# ---- objects
ob_c_ne = bpy.data.objects.new('Cône', me_c_ne)
ob_cube = bpy.data.objects.new('Cube', me_cube)
ob_lamp = bpy.data.objects.new('Lamp', light_lamp)
ob_camera = bpy.data.objects.new('Camera', cam_camera)
ob_cube_002 = bpy.data.objects.new('Cube.002', me_cube_002)
ob_cube_003 = bpy.data.objects.new('Cube.003', me_cube_003)
ob_cube_004 = bpy.data.objects.new('Cube.004', me_cube_004)
ob_cube_005 = bpy.data.objects.new('Cube.005', me_cube_005)
ob_cube_001 = bpy.data.objects.new('Cube.001', me_cube_006)

# ---- transforms, parenting, visibility, modifiers, constraints
ob_c_ne.location = (0.9149, 0.9778, -0.06268)
ob_c_ne.scale = (0.2114, 0.2114, 0.3)
ob_c_ne.lineart.crease_threshold = 0.0
ob_cube.location = (0.0, 0.1771, 0.3578)
ob_cube.scale = (1.0, 1.0, 0.11)
ob_cube.lock_rotations_4d = False
ob_cube.empty_display_type = 'ARROWS'
ob_cube.lineart.crease_threshold = 0.0
_m = ob_cube.modifiers.new('Subsurf', 'SUBSURF')
_m.uv_smooth = 'PRESERVE_CORNERS'
_m.quality = 2
_m.show_only_control_edges = False
ob_lamp.location = (4.076, 1.005, 5.904)
ob_lamp.rotation_euler = (0.6503, 0.05522, 1.866)
ob_lamp.lock_rotations_4d = False
ob_lamp.empty_display_type = 'ARROWS'
ob_lamp.color = (0.0, 0.0, 0.0, 0.0)
ob_lamp.lineart.crease_threshold = 0.0
ob_camera.location = (7.481, -6.508, 5.344)
ob_camera.rotation_euler = (1.109, 0.0, 0.8149)
ob_camera.lock_rotations_4d = False
ob_camera.empty_display_type = 'ARROWS'
ob_camera.color = (0.0, 0.0, 0.0, 0.0)
ob_camera.display_type = 'WIRE'
ob_camera.lineart.crease_threshold = 0.0
ob_cube_002.location = (0.8108, -0.117, 0.03621)
ob_cube_002.rotation_euler = (-0.0, 1.571, -0.0)
ob_cube_002.scale = (0.25, 0.5, 0.1)
ob_cube_002.lock_rotations_4d = False
ob_cube_002.empty_display_type = 'ARROWS'
ob_cube_002.lineart.crease_threshold = 0.0
ob_cube_003.location = (0.8493, 0.8934, -0.1855)
ob_cube_003.rotation_euler = (0.0, -0.0, 2.101)
ob_cube_003.scale = (0.24, 0.24, 0.004801)
ob_cube_003.lock_rotations_4d = False
ob_cube_003.empty_display_type = 'ARROWS'
ob_cube_003.lineart.crease_threshold = 0.0
ob_cube_004.location = (-0.7372, -0.49, 0.03621)
ob_cube_004.rotation_euler = (-0.3717, 1.571, 0.0)
ob_cube_004.scale = (0.25, 0.5, 0.1)
ob_cube_004.lock_rotations_4d = False
ob_cube_004.empty_display_type = 'ARROWS'
ob_cube_004.lineart.crease_threshold = 0.0
ob_cube_005.location = (-0.2762, 0.9379, 0.03621)
ob_cube_005.rotation_euler = (-1.446, 1.571, 0.0)
ob_cube_005.scale = (0.25, 0.5, 0.1)
ob_cube_005.lock_rotations_4d = False
ob_cube_005.empty_display_type = 'ARROWS'
ob_cube_005.lineart.crease_threshold = 0.0
ob_cube_001.location = (-0.7681, 0.9379, 0.03621)
ob_cube_001.rotation_euler = (0.1738, 1.571, 0.0)
ob_cube_001.scale = (0.25, 0.5, 0.1)
ob_cube_001.lock_rotations_4d = False
ob_cube_001.empty_display_type = 'ARROWS'
ob_cube_001.lineart.crease_threshold = 0.0

# ---- collection membership
col_collection_1.objects.link(ob_c_ne)
col_collection_1.objects.link(ob_cube)
col_collection_1.objects.link(ob_lamp)
col_collection_1.objects.link(ob_camera)
col_collection_1.objects.link(ob_cube_002)
col_collection_1.objects.link(ob_cube_003)
col_collection_1.objects.link(ob_cube_004)
col_collection_1.objects.link(ob_cube_005)
col_collection_1.objects.link(ob_cube_001)

# ---- scene / render settings (as saved in the file)
scene.camera = ob_camera
scene.frame_start = 1; scene.frame_end = 250; scene.frame_set(1)
scene.render.engine = 'CYCLES'
scene.render.resolution_percentage = 50
scene.render.dither_intensity = 0.0
scene.cycles.use_denoising = False
scene.cycles.samples = 128
scene.cycles.sampling_pattern = 'TABULATED_SOBOL'
scene.cycles.use_adaptive_sampling = False
scene.cycles.use_light_tree = False
scene.cycles.blur_glossy = 0.0
scene.cycles.sample_clamp_indirect = 0.0
scene.view_settings.view_transform = 'Standard'
bpy.context.view_layer.update()
